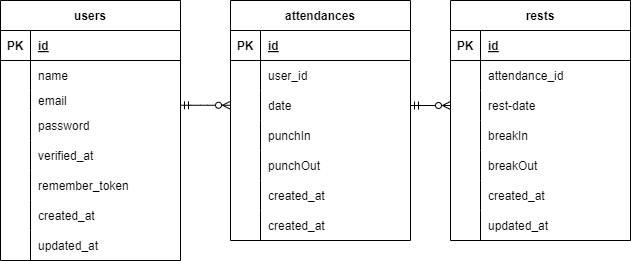

The diagram above was exported from draw.io. Its source (the exported page's mxGraphModel, read from the mxfile embedded in the PNG):
<mxGraphModel dx="764" dy="295" grid="0" gridSize="10" guides="1" tooltips="1" connect="1" arrows="1" fold="1" page="1" pageScale="1" pageWidth="827" pageHeight="1169" math="0" shadow="0">
  <root>
    <mxCell id="0" />
    <mxCell id="1" parent="0" />
    <mxCell id="2" value="users" style="shape=table;startSize=30;container=1;collapsible=1;childLayout=tableLayout;fixedRows=1;rowLines=0;fontStyle=1;align=center;resizeLast=1;" parent="1" vertex="1">
      <mxGeometry x="60" y="190" width="180" height="260" as="geometry" />
    </mxCell>
    <mxCell id="3" value="" style="shape=tableRow;horizontal=0;startSize=0;swimlaneHead=0;swimlaneBody=0;fillColor=none;collapsible=0;dropTarget=0;points=[[0,0.5],[1,0.5]];portConstraint=eastwest;top=0;left=0;right=0;bottom=1;" parent="2" vertex="1">
      <mxGeometry y="30" width="180" height="30" as="geometry" />
    </mxCell>
    <mxCell id="4" value="PK" style="shape=partialRectangle;connectable=0;fillColor=none;top=0;left=0;bottom=0;right=0;fontStyle=1;overflow=hidden;" parent="3" vertex="1">
      <mxGeometry width="30" height="30" as="geometry">
        <mxRectangle width="30" height="30" as="alternateBounds" />
      </mxGeometry>
    </mxCell>
    <mxCell id="5" value="id" style="shape=partialRectangle;connectable=0;fillColor=none;top=0;left=0;bottom=0;right=0;align=left;spacingLeft=6;fontStyle=5;overflow=hidden;" parent="3" vertex="1">
      <mxGeometry x="30" width="150" height="30" as="geometry">
        <mxRectangle width="150" height="30" as="alternateBounds" />
      </mxGeometry>
    </mxCell>
    <mxCell id="6" value="" style="shape=tableRow;horizontal=0;startSize=0;swimlaneHead=0;swimlaneBody=0;fillColor=none;collapsible=0;dropTarget=0;points=[[0,0.5],[1,0.5]];portConstraint=eastwest;top=0;left=0;right=0;bottom=0;" parent="2" vertex="1">
      <mxGeometry y="60" width="180" height="30" as="geometry" />
    </mxCell>
    <mxCell id="7" value="" style="shape=partialRectangle;connectable=0;fillColor=none;top=0;left=0;bottom=0;right=0;editable=1;overflow=hidden;" parent="6" vertex="1">
      <mxGeometry width="30" height="30" as="geometry">
        <mxRectangle width="30" height="30" as="alternateBounds" />
      </mxGeometry>
    </mxCell>
    <mxCell id="8" value="name " style="shape=partialRectangle;connectable=0;fillColor=none;top=0;left=0;bottom=0;right=0;align=left;spacingLeft=6;overflow=hidden;" parent="6" vertex="1">
      <mxGeometry x="30" width="150" height="30" as="geometry">
        <mxRectangle width="150" height="30" as="alternateBounds" />
      </mxGeometry>
    </mxCell>
    <mxCell id="31" style="shape=tableRow;horizontal=0;startSize=0;swimlaneHead=0;swimlaneBody=0;fillColor=none;collapsible=0;dropTarget=0;points=[[0,0.5],[1,0.5]];portConstraint=eastwest;top=0;left=0;right=0;bottom=0;" parent="2" vertex="1">
      <mxGeometry y="90" width="180" height="20" as="geometry" />
    </mxCell>
    <mxCell id="32" style="shape=partialRectangle;connectable=0;fillColor=none;top=0;left=0;bottom=0;right=0;editable=1;overflow=hidden;" parent="31" vertex="1">
      <mxGeometry width="30" height="20" as="geometry">
        <mxRectangle width="30" height="20" as="alternateBounds" />
      </mxGeometry>
    </mxCell>
    <mxCell id="33" value="email" style="shape=partialRectangle;connectable=0;fillColor=none;top=0;left=0;bottom=0;right=0;align=left;spacingLeft=6;overflow=hidden;" parent="31" vertex="1">
      <mxGeometry x="30" width="150" height="20" as="geometry">
        <mxRectangle width="150" height="20" as="alternateBounds" />
      </mxGeometry>
    </mxCell>
    <mxCell id="34" style="shape=tableRow;horizontal=0;startSize=0;swimlaneHead=0;swimlaneBody=0;fillColor=none;collapsible=0;dropTarget=0;points=[[0,0.5],[1,0.5]];portConstraint=eastwest;top=0;left=0;right=0;bottom=0;" parent="2" vertex="1">
      <mxGeometry y="110" width="180" height="30" as="geometry" />
    </mxCell>
    <mxCell id="35" style="shape=partialRectangle;connectable=0;fillColor=none;top=0;left=0;bottom=0;right=0;editable=1;overflow=hidden;" parent="34" vertex="1">
      <mxGeometry width="30" height="30" as="geometry">
        <mxRectangle width="30" height="30" as="alternateBounds" />
      </mxGeometry>
    </mxCell>
    <mxCell id="36" value="password" style="shape=partialRectangle;connectable=0;fillColor=none;top=0;left=0;bottom=0;right=0;align=left;spacingLeft=6;overflow=hidden;" parent="34" vertex="1">
      <mxGeometry x="30" width="150" height="30" as="geometry">
        <mxRectangle width="150" height="30" as="alternateBounds" />
      </mxGeometry>
    </mxCell>
    <mxCell id="37" style="shape=tableRow;horizontal=0;startSize=0;swimlaneHead=0;swimlaneBody=0;fillColor=none;collapsible=0;dropTarget=0;points=[[0,0.5],[1,0.5]];portConstraint=eastwest;top=0;left=0;right=0;bottom=0;" parent="2" vertex="1">
      <mxGeometry y="140" width="180" height="30" as="geometry" />
    </mxCell>
    <mxCell id="38" style="shape=partialRectangle;connectable=0;fillColor=none;top=0;left=0;bottom=0;right=0;editable=1;overflow=hidden;" parent="37" vertex="1">
      <mxGeometry width="30" height="30" as="geometry">
        <mxRectangle width="30" height="30" as="alternateBounds" />
      </mxGeometry>
    </mxCell>
    <mxCell id="39" value="verified_at" style="shape=partialRectangle;connectable=0;fillColor=none;top=0;left=0;bottom=0;right=0;align=left;spacingLeft=6;overflow=hidden;" parent="37" vertex="1">
      <mxGeometry x="30" width="150" height="30" as="geometry">
        <mxRectangle width="150" height="30" as="alternateBounds" />
      </mxGeometry>
    </mxCell>
    <mxCell id="40" style="shape=tableRow;horizontal=0;startSize=0;swimlaneHead=0;swimlaneBody=0;fillColor=none;collapsible=0;dropTarget=0;points=[[0,0.5],[1,0.5]];portConstraint=eastwest;top=0;left=0;right=0;bottom=0;" parent="2" vertex="1">
      <mxGeometry y="170" width="180" height="30" as="geometry" />
    </mxCell>
    <mxCell id="41" style="shape=partialRectangle;connectable=0;fillColor=none;top=0;left=0;bottom=0;right=0;editable=1;overflow=hidden;" parent="40" vertex="1">
      <mxGeometry width="30" height="30" as="geometry">
        <mxRectangle width="30" height="30" as="alternateBounds" />
      </mxGeometry>
    </mxCell>
    <mxCell id="42" value="remember_token" style="shape=partialRectangle;connectable=0;fillColor=none;top=0;left=0;bottom=0;right=0;align=left;spacingLeft=6;overflow=hidden;" parent="40" vertex="1">
      <mxGeometry x="30" width="150" height="30" as="geometry">
        <mxRectangle width="150" height="30" as="alternateBounds" />
      </mxGeometry>
    </mxCell>
    <mxCell id="9" value="" style="shape=tableRow;horizontal=0;startSize=0;swimlaneHead=0;swimlaneBody=0;fillColor=none;collapsible=0;dropTarget=0;points=[[0,0.5],[1,0.5]];portConstraint=eastwest;top=0;left=0;right=0;bottom=0;" parent="2" vertex="1">
      <mxGeometry y="200" width="180" height="30" as="geometry" />
    </mxCell>
    <mxCell id="10" value="" style="shape=partialRectangle;connectable=0;fillColor=none;top=0;left=0;bottom=0;right=0;editable=1;overflow=hidden;" parent="9" vertex="1">
      <mxGeometry width="30" height="30" as="geometry">
        <mxRectangle width="30" height="30" as="alternateBounds" />
      </mxGeometry>
    </mxCell>
    <mxCell id="11" value="created_at" style="shape=partialRectangle;connectable=0;fillColor=none;top=0;left=0;bottom=0;right=0;align=left;spacingLeft=6;overflow=hidden;" parent="9" vertex="1">
      <mxGeometry x="30" width="150" height="30" as="geometry">
        <mxRectangle width="150" height="30" as="alternateBounds" />
      </mxGeometry>
    </mxCell>
    <mxCell id="12" value="" style="shape=tableRow;horizontal=0;startSize=0;swimlaneHead=0;swimlaneBody=0;fillColor=none;collapsible=0;dropTarget=0;points=[[0,0.5],[1,0.5]];portConstraint=eastwest;top=0;left=0;right=0;bottom=0;" parent="2" vertex="1">
      <mxGeometry y="230" width="180" height="30" as="geometry" />
    </mxCell>
    <mxCell id="13" value="" style="shape=partialRectangle;connectable=0;fillColor=none;top=0;left=0;bottom=0;right=0;editable=1;overflow=hidden;" parent="12" vertex="1">
      <mxGeometry width="30" height="30" as="geometry">
        <mxRectangle width="30" height="30" as="alternateBounds" />
      </mxGeometry>
    </mxCell>
    <mxCell id="14" value="updated_at" style="shape=partialRectangle;connectable=0;fillColor=none;top=0;left=0;bottom=0;right=0;align=left;spacingLeft=6;overflow=hidden;" parent="12" vertex="1">
      <mxGeometry x="30" width="150" height="30" as="geometry">
        <mxRectangle width="150" height="30" as="alternateBounds" />
      </mxGeometry>
    </mxCell>
    <mxCell id="46" value="attendances" style="shape=table;startSize=30;container=1;collapsible=1;childLayout=tableLayout;fixedRows=1;rowLines=0;fontStyle=1;align=center;resizeLast=1;" parent="1" vertex="1">
      <mxGeometry x="290" y="190" width="180" height="240" as="geometry" />
    </mxCell>
    <mxCell id="47" value="" style="shape=tableRow;horizontal=0;startSize=0;swimlaneHead=0;swimlaneBody=0;fillColor=none;collapsible=0;dropTarget=0;points=[[0,0.5],[1,0.5]];portConstraint=eastwest;top=0;left=0;right=0;bottom=1;" parent="46" vertex="1">
      <mxGeometry y="30" width="180" height="30" as="geometry" />
    </mxCell>
    <mxCell id="48" value="PK" style="shape=partialRectangle;connectable=0;fillColor=none;top=0;left=0;bottom=0;right=0;fontStyle=1;overflow=hidden;" parent="47" vertex="1">
      <mxGeometry width="30" height="30" as="geometry">
        <mxRectangle width="30" height="30" as="alternateBounds" />
      </mxGeometry>
    </mxCell>
    <mxCell id="49" value="id" style="shape=partialRectangle;connectable=0;fillColor=none;top=0;left=0;bottom=0;right=0;align=left;spacingLeft=6;fontStyle=5;overflow=hidden;" parent="47" vertex="1">
      <mxGeometry x="30" width="150" height="30" as="geometry">
        <mxRectangle width="150" height="30" as="alternateBounds" />
      </mxGeometry>
    </mxCell>
    <mxCell id="50" value="" style="shape=tableRow;horizontal=0;startSize=0;swimlaneHead=0;swimlaneBody=0;fillColor=none;collapsible=0;dropTarget=0;points=[[0,0.5],[1,0.5]];portConstraint=eastwest;top=0;left=0;right=0;bottom=0;" parent="46" vertex="1">
      <mxGeometry y="60" width="180" height="30" as="geometry" />
    </mxCell>
    <mxCell id="51" value="" style="shape=partialRectangle;connectable=0;fillColor=none;top=0;left=0;bottom=0;right=0;editable=1;overflow=hidden;" parent="50" vertex="1">
      <mxGeometry width="30" height="30" as="geometry">
        <mxRectangle width="30" height="30" as="alternateBounds" />
      </mxGeometry>
    </mxCell>
    <mxCell id="52" value="user_id" style="shape=partialRectangle;connectable=0;fillColor=none;top=0;left=0;bottom=0;right=0;align=left;spacingLeft=6;overflow=hidden;" parent="50" vertex="1">
      <mxGeometry x="30" width="150" height="30" as="geometry">
        <mxRectangle width="150" height="30" as="alternateBounds" />
      </mxGeometry>
    </mxCell>
    <mxCell id="53" style="shape=tableRow;horizontal=0;startSize=0;swimlaneHead=0;swimlaneBody=0;fillColor=none;collapsible=0;dropTarget=0;points=[[0,0.5],[1,0.5]];portConstraint=eastwest;top=0;left=0;right=0;bottom=0;" parent="46" vertex="1">
      <mxGeometry y="90" width="180" height="30" as="geometry" />
    </mxCell>
    <mxCell id="54" style="shape=partialRectangle;connectable=0;fillColor=none;top=0;left=0;bottom=0;right=0;editable=1;overflow=hidden;" parent="53" vertex="1">
      <mxGeometry width="30" height="30" as="geometry">
        <mxRectangle width="30" height="30" as="alternateBounds" />
      </mxGeometry>
    </mxCell>
    <mxCell id="55" value="date" style="shape=partialRectangle;connectable=0;fillColor=none;top=0;left=0;bottom=0;right=0;align=left;spacingLeft=6;overflow=hidden;" parent="53" vertex="1">
      <mxGeometry x="30" width="150" height="30" as="geometry">
        <mxRectangle width="150" height="30" as="alternateBounds" />
      </mxGeometry>
    </mxCell>
    <mxCell id="56" style="shape=tableRow;horizontal=0;startSize=0;swimlaneHead=0;swimlaneBody=0;fillColor=none;collapsible=0;dropTarget=0;points=[[0,0.5],[1,0.5]];portConstraint=eastwest;top=0;left=0;right=0;bottom=0;" parent="46" vertex="1">
      <mxGeometry y="120" width="180" height="30" as="geometry" />
    </mxCell>
    <mxCell id="57" style="shape=partialRectangle;connectable=0;fillColor=none;top=0;left=0;bottom=0;right=0;editable=1;overflow=hidden;" parent="56" vertex="1">
      <mxGeometry width="30" height="30" as="geometry">
        <mxRectangle width="30" height="30" as="alternateBounds" />
      </mxGeometry>
    </mxCell>
    <mxCell id="58" value="punchIn" style="shape=partialRectangle;connectable=0;fillColor=none;top=0;left=0;bottom=0;right=0;align=left;spacingLeft=6;overflow=hidden;" parent="56" vertex="1">
      <mxGeometry x="30" width="150" height="30" as="geometry">
        <mxRectangle width="150" height="30" as="alternateBounds" />
      </mxGeometry>
    </mxCell>
    <mxCell id="59" style="shape=tableRow;horizontal=0;startSize=0;swimlaneHead=0;swimlaneBody=0;fillColor=none;collapsible=0;dropTarget=0;points=[[0,0.5],[1,0.5]];portConstraint=eastwest;top=0;left=0;right=0;bottom=0;" parent="46" vertex="1">
      <mxGeometry y="150" width="180" height="30" as="geometry" />
    </mxCell>
    <mxCell id="60" style="shape=partialRectangle;connectable=0;fillColor=none;top=0;left=0;bottom=0;right=0;editable=1;overflow=hidden;" parent="59" vertex="1">
      <mxGeometry width="30" height="30" as="geometry">
        <mxRectangle width="30" height="30" as="alternateBounds" />
      </mxGeometry>
    </mxCell>
    <mxCell id="61" value="punchOut" style="shape=partialRectangle;connectable=0;fillColor=none;top=0;left=0;bottom=0;right=0;align=left;spacingLeft=6;overflow=hidden;" parent="59" vertex="1">
      <mxGeometry x="30" width="150" height="30" as="geometry">
        <mxRectangle width="150" height="30" as="alternateBounds" />
      </mxGeometry>
    </mxCell>
    <mxCell id="62" style="shape=tableRow;horizontal=0;startSize=0;swimlaneHead=0;swimlaneBody=0;fillColor=none;collapsible=0;dropTarget=0;points=[[0,0.5],[1,0.5]];portConstraint=eastwest;top=0;left=0;right=0;bottom=0;" parent="46" vertex="1">
      <mxGeometry y="180" width="180" height="30" as="geometry" />
    </mxCell>
    <mxCell id="63" style="shape=partialRectangle;connectable=0;fillColor=none;top=0;left=0;bottom=0;right=0;editable=1;overflow=hidden;" parent="62" vertex="1">
      <mxGeometry width="30" height="30" as="geometry">
        <mxRectangle width="30" height="30" as="alternateBounds" />
      </mxGeometry>
    </mxCell>
    <mxCell id="64" value="created_at" style="shape=partialRectangle;connectable=0;fillColor=none;top=0;left=0;bottom=0;right=0;align=left;spacingLeft=6;overflow=hidden;" parent="62" vertex="1">
      <mxGeometry x="30" width="150" height="30" as="geometry">
        <mxRectangle width="150" height="30" as="alternateBounds" />
      </mxGeometry>
    </mxCell>
    <mxCell id="65" value="" style="shape=tableRow;horizontal=0;startSize=0;swimlaneHead=0;swimlaneBody=0;fillColor=none;collapsible=0;dropTarget=0;points=[[0,0.5],[1,0.5]];portConstraint=eastwest;top=0;left=0;right=0;bottom=0;" parent="46" vertex="1">
      <mxGeometry y="210" width="180" height="30" as="geometry" />
    </mxCell>
    <mxCell id="66" value="" style="shape=partialRectangle;connectable=0;fillColor=none;top=0;left=0;bottom=0;right=0;editable=1;overflow=hidden;" parent="65" vertex="1">
      <mxGeometry width="30" height="30" as="geometry">
        <mxRectangle width="30" height="30" as="alternateBounds" />
      </mxGeometry>
    </mxCell>
    <mxCell id="67" value="created_at" style="shape=partialRectangle;connectable=0;fillColor=none;top=0;left=0;bottom=0;right=0;align=left;spacingLeft=6;overflow=hidden;" parent="65" vertex="1">
      <mxGeometry x="30" width="150" height="30" as="geometry">
        <mxRectangle width="150" height="30" as="alternateBounds" />
      </mxGeometry>
    </mxCell>
    <mxCell id="74" value="rests" style="shape=table;startSize=30;container=1;collapsible=1;childLayout=tableLayout;fixedRows=1;rowLines=0;fontStyle=1;align=center;resizeLast=1;" parent="1" vertex="1">
      <mxGeometry x="510" y="190" width="180" height="240" as="geometry" />
    </mxCell>
    <mxCell id="75" value="" style="shape=tableRow;horizontal=0;startSize=0;swimlaneHead=0;swimlaneBody=0;fillColor=none;collapsible=0;dropTarget=0;points=[[0,0.5],[1,0.5]];portConstraint=eastwest;top=0;left=0;right=0;bottom=1;" parent="74" vertex="1">
      <mxGeometry y="30" width="180" height="30" as="geometry" />
    </mxCell>
    <mxCell id="76" value="PK" style="shape=partialRectangle;connectable=0;fillColor=none;top=0;left=0;bottom=0;right=0;fontStyle=1;overflow=hidden;" parent="75" vertex="1">
      <mxGeometry width="30" height="30" as="geometry">
        <mxRectangle width="30" height="30" as="alternateBounds" />
      </mxGeometry>
    </mxCell>
    <mxCell id="77" value="id" style="shape=partialRectangle;connectable=0;fillColor=none;top=0;left=0;bottom=0;right=0;align=left;spacingLeft=6;fontStyle=5;overflow=hidden;" parent="75" vertex="1">
      <mxGeometry x="30" width="150" height="30" as="geometry">
        <mxRectangle width="150" height="30" as="alternateBounds" />
      </mxGeometry>
    </mxCell>
    <mxCell id="78" value="" style="shape=tableRow;horizontal=0;startSize=0;swimlaneHead=0;swimlaneBody=0;fillColor=none;collapsible=0;dropTarget=0;points=[[0,0.5],[1,0.5]];portConstraint=eastwest;top=0;left=0;right=0;bottom=0;" parent="74" vertex="1">
      <mxGeometry y="60" width="180" height="30" as="geometry" />
    </mxCell>
    <mxCell id="79" value="" style="shape=partialRectangle;connectable=0;fillColor=none;top=0;left=0;bottom=0;right=0;editable=1;overflow=hidden;" parent="78" vertex="1">
      <mxGeometry width="30" height="30" as="geometry">
        <mxRectangle width="30" height="30" as="alternateBounds" />
      </mxGeometry>
    </mxCell>
    <mxCell id="80" value="attendance_id" style="shape=partialRectangle;connectable=0;fillColor=none;top=0;left=0;bottom=0;right=0;align=left;spacingLeft=6;overflow=hidden;" parent="78" vertex="1">
      <mxGeometry x="30" width="150" height="30" as="geometry">
        <mxRectangle width="150" height="30" as="alternateBounds" />
      </mxGeometry>
    </mxCell>
    <mxCell id="102" style="shape=tableRow;horizontal=0;startSize=0;swimlaneHead=0;swimlaneBody=0;fillColor=none;collapsible=0;dropTarget=0;points=[[0,0.5],[1,0.5]];portConstraint=eastwest;top=0;left=0;right=0;bottom=0;" parent="74" vertex="1">
      <mxGeometry y="90" width="180" height="30" as="geometry" />
    </mxCell>
    <mxCell id="103" style="shape=partialRectangle;connectable=0;fillColor=none;top=0;left=0;bottom=0;right=0;editable=1;overflow=hidden;" parent="102" vertex="1">
      <mxGeometry width="30" height="30" as="geometry">
        <mxRectangle width="30" height="30" as="alternateBounds" />
      </mxGeometry>
    </mxCell>
    <mxCell id="104" value="rest-date" style="shape=partialRectangle;connectable=0;fillColor=none;top=0;left=0;bottom=0;right=0;align=left;spacingLeft=6;overflow=hidden;" parent="102" vertex="1">
      <mxGeometry x="30" width="150" height="30" as="geometry">
        <mxRectangle width="150" height="30" as="alternateBounds" />
      </mxGeometry>
    </mxCell>
    <mxCell id="81" style="shape=tableRow;horizontal=0;startSize=0;swimlaneHead=0;swimlaneBody=0;fillColor=none;collapsible=0;dropTarget=0;points=[[0,0.5],[1,0.5]];portConstraint=eastwest;top=0;left=0;right=0;bottom=0;" parent="74" vertex="1">
      <mxGeometry y="120" width="180" height="30" as="geometry" />
    </mxCell>
    <mxCell id="82" style="shape=partialRectangle;connectable=0;fillColor=none;top=0;left=0;bottom=0;right=0;editable=1;overflow=hidden;" parent="81" vertex="1">
      <mxGeometry width="30" height="30" as="geometry">
        <mxRectangle width="30" height="30" as="alternateBounds" />
      </mxGeometry>
    </mxCell>
    <mxCell id="83" value="breakIn" style="shape=partialRectangle;connectable=0;fillColor=none;top=0;left=0;bottom=0;right=0;align=left;spacingLeft=6;overflow=hidden;" parent="81" vertex="1">
      <mxGeometry x="30" width="150" height="30" as="geometry">
        <mxRectangle width="150" height="30" as="alternateBounds" />
      </mxGeometry>
    </mxCell>
    <mxCell id="84" style="shape=tableRow;horizontal=0;startSize=0;swimlaneHead=0;swimlaneBody=0;fillColor=none;collapsible=0;dropTarget=0;points=[[0,0.5],[1,0.5]];portConstraint=eastwest;top=0;left=0;right=0;bottom=0;" parent="74" vertex="1">
      <mxGeometry y="150" width="180" height="30" as="geometry" />
    </mxCell>
    <mxCell id="85" style="shape=partialRectangle;connectable=0;fillColor=none;top=0;left=0;bottom=0;right=0;editable=1;overflow=hidden;" parent="84" vertex="1">
      <mxGeometry width="30" height="30" as="geometry">
        <mxRectangle width="30" height="30" as="alternateBounds" />
      </mxGeometry>
    </mxCell>
    <mxCell id="86" value="breakOut" style="shape=partialRectangle;connectable=0;fillColor=none;top=0;left=0;bottom=0;right=0;align=left;spacingLeft=6;overflow=hidden;" parent="84" vertex="1">
      <mxGeometry x="30" width="150" height="30" as="geometry">
        <mxRectangle width="150" height="30" as="alternateBounds" />
      </mxGeometry>
    </mxCell>
    <mxCell id="87" style="shape=tableRow;horizontal=0;startSize=0;swimlaneHead=0;swimlaneBody=0;fillColor=none;collapsible=0;dropTarget=0;points=[[0,0.5],[1,0.5]];portConstraint=eastwest;top=0;left=0;right=0;bottom=0;" parent="74" vertex="1">
      <mxGeometry y="180" width="180" height="30" as="geometry" />
    </mxCell>
    <mxCell id="88" style="shape=partialRectangle;connectable=0;fillColor=none;top=0;left=0;bottom=0;right=0;editable=1;overflow=hidden;" parent="87" vertex="1">
      <mxGeometry width="30" height="30" as="geometry">
        <mxRectangle width="30" height="30" as="alternateBounds" />
      </mxGeometry>
    </mxCell>
    <mxCell id="89" value="created_at" style="shape=partialRectangle;connectable=0;fillColor=none;top=0;left=0;bottom=0;right=0;align=left;spacingLeft=6;overflow=hidden;" parent="87" vertex="1">
      <mxGeometry x="30" width="150" height="30" as="geometry">
        <mxRectangle width="150" height="30" as="alternateBounds" />
      </mxGeometry>
    </mxCell>
    <mxCell id="90" style="shape=tableRow;horizontal=0;startSize=0;swimlaneHead=0;swimlaneBody=0;fillColor=none;collapsible=0;dropTarget=0;points=[[0,0.5],[1,0.5]];portConstraint=eastwest;top=0;left=0;right=0;bottom=0;" parent="74" vertex="1">
      <mxGeometry y="210" width="180" height="30" as="geometry" />
    </mxCell>
    <mxCell id="91" style="shape=partialRectangle;connectable=0;fillColor=none;top=0;left=0;bottom=0;right=0;editable=1;overflow=hidden;" parent="90" vertex="1">
      <mxGeometry width="30" height="30" as="geometry">
        <mxRectangle width="30" height="30" as="alternateBounds" />
      </mxGeometry>
    </mxCell>
    <mxCell id="92" value="updated_at" style="shape=partialRectangle;connectable=0;fillColor=none;top=0;left=0;bottom=0;right=0;align=left;spacingLeft=6;overflow=hidden;" parent="90" vertex="1">
      <mxGeometry x="30" width="150" height="30" as="geometry">
        <mxRectangle width="150" height="30" as="alternateBounds" />
      </mxGeometry>
    </mxCell>
    <mxCell id="99" value="" style="fontSize=12;html=1;endArrow=ERzeroToMany;startArrow=ERmandOne;endFill=0;" parent="1" edge="1">
      <mxGeometry width="100" height="100" relative="1" as="geometry">
        <mxPoint x="240" y="294.76" as="sourcePoint" />
        <mxPoint x="290" y="294.76" as="targetPoint" />
        <Array as="points">
          <mxPoint x="260" y="294.76" />
        </Array>
      </mxGeometry>
    </mxCell>
    <mxCell id="101" value="" style="fontSize=12;html=1;endArrow=ERzeroToMany;startArrow=ERmandOne;exitX=1;exitY=0.5;exitDx=0;exitDy=0;endFill=0;entryX=0;entryY=0.5;entryDx=0;entryDy=0;" parent="1" source="53" target="102" edge="1">
      <mxGeometry width="100" height="100" relative="1" as="geometry">
        <mxPoint x="260" y="400" as="sourcePoint" />
        <mxPoint x="360" y="300" as="targetPoint" />
      </mxGeometry>
    </mxCell>
  </root>
</mxGraphModel>